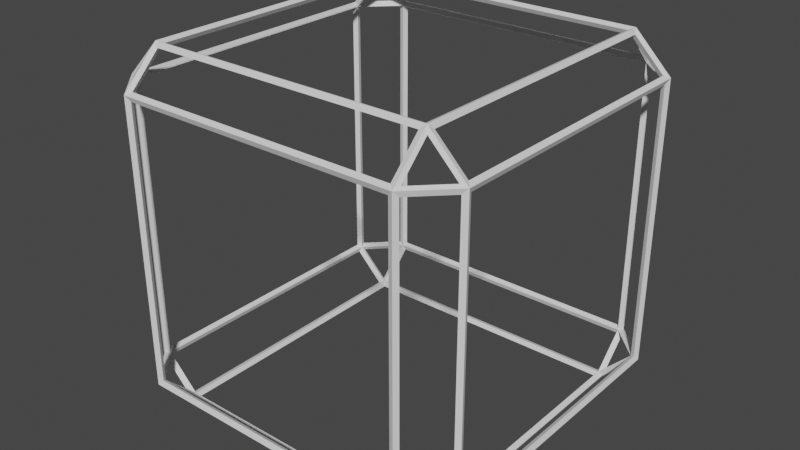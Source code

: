 # Source: starmap.blend  (saved by Blender 2.82.7; exported with 4.5.12 LTS)
import bpy
from mathutils import Matrix  # noqa: F401  (used for matrix-valued properties, if any)

bpy.ops.wm.read_factory_settings(use_empty=True)
scene = bpy.context.scene
scene.name = 'Scene'

# ---- collections
col_collection = bpy.data.collections.new('Collection'); scene.collection.children.link(col_collection)

# ---- world
world_world = bpy.data.worlds.new('World'); scene.world = world_world
world_world.use_nodes = True; world_world.node_tree.nodes.clear()
_N = world_world.node_tree.nodes; _L = world_world.node_tree.links
n0 = _N.new('ShaderNodeOutputWorld'); n0.name = 'World Output'; n0.location = (300, 300)
n1 = _N.new('ShaderNodeBackground'); n1.name = 'Background'; n1.location = (10, 300)
n1.inputs[0].default_value = (0.05088, 0.05088, 0.05088, 1.0)
_L.new(n1.outputs[0], n0.inputs[0])
n0.is_active_output = True
world_world.color = (0.05088, 0.05088, 0.05088)
world_world.use_sun_shadow = False
world_world.sun_shadow_jitter_overblur = 0.0

# ---- meshes
me_cube = bpy.data.meshes.new('Cube')
me_cube.from_pydata([(0.7927, 0.98, 0.7927), (0.8078, 1.018, 0.8078), (0.7927, 0.7927, 0.98), (0.8078, 0.8078, 1.018), (0.98, 0.7927, 0.7927), (1.018, 0.8078, 0.8078), (0.7927, 0.7927, -0.98), (0.8078, 0.8078, -1.018), (0.7927, 0.98, -0.7927), (0.8078, 1.018, -0.8078), (0.98, 0.7927, -0.7927), (1.018, 0.8078, -0.8078), (0.98, -0.7927, 0.7927), (1.018, -0.8078, 0.8078), (0.7927, -0.7927, 0.98), (0.8078, -0.8078, 1.018), (0.7927, -0.98, 0.7927), (0.8078, -1.018, 0.8078), (0.98, -0.7927, -0.7927), (1.018, -0.8078, -0.8078), (0.7927, -0.98, -0.7927), (0.8078, -1.018, -0.8078), (0.7927, -0.7927, -0.98), (0.8078, -0.8078, -1.018), (-0.7927, 0.98, 0.7927), (-0.8078, 1.018, 0.8078), (-0.98, 0.7927, 0.7927), (-1.018, 0.8078, 0.8078), (-0.7927, 0.7927, 0.98), (-0.8078, 0.8078, 1.018), (-0.98, 0.7927, -0.7927), (-1.018, 0.8078, -0.8078), (-0.7927, 0.98, -0.7927), (-0.8078, 1.018, -0.8078), (-0.7927, 0.7927, -0.98), (-0.8078, 0.8078, -1.018), (-0.98, -0.7927, 0.7927), (-1.018, -0.8078, 0.8078), (-0.7927, -0.98, 0.7927), (-0.8078, -1.018, 0.8078), (-0.7927, -0.7927, 0.98), (-0.8078, -0.8078, 1.018), (-0.7927, -0.7927, -0.98), (-0.8078, -0.8078, -1.018), (-0.7927, -0.98, -0.7927), (-0.8078, -1.018, -0.8078), (-0.98, -0.7927, -0.7927), (-1.018, -0.8078, -0.8078), (-0.7782, 0.7782, -1.005), (0.7782, 0.7782, -1.005), (0.7782, -0.7782, -1.005), (-0.7782, -0.7782, -1.005), (-1.005, -0.7782, -0.7782), (-1.005, -0.7782, 0.7782), (-1.005, 0.7782, 0.7782), (-1.005, 0.7782, -0.7782), (0.7782, -1.005, -0.7782), (0.7782, -1.005, 0.7782), (-0.7782, -1.005, 0.7782), (-0.7782, -1.005, -0.7782), (0.7782, 0.7782, 1.005), (-0.7782, 0.7782, 1.005), (-0.7782, -0.7782, 1.005), (0.7782, -0.7782, 1.005), (1.005, 0.7782, -0.7782), (1.005, 0.7782, 0.7782), (1.005, -0.7782, 0.7782), (1.005, -0.7782, -0.7782), (0.82, 0.9789, 0.82), (0.82, 0.82, 0.9789), (0.9789, 0.82, 0.82), (0.82, 0.82, -0.9789), (0.82, 0.9789, -0.82), (0.9789, 0.82, -0.82), (0.9789, -0.82, 0.82), (0.82, -0.82, 0.9789), (0.82, -0.9789, 0.82), (0.9789, -0.82, -0.82), (0.82, -0.9789, -0.82), (0.82, -0.82, -0.9789), (-0.82, 0.9789, 0.82), (-0.9789, 0.82, 0.82), (-0.82, 0.82, 0.9789), (-0.9789, 0.82, -0.82), (-0.82, 0.9789, -0.82), (-0.82, 0.82, -0.9789), (-0.9789, -0.82, 0.82), (-0.82, -0.9789, 0.82), (-0.82, -0.82, 0.9789), (-0.82, -0.82, -0.9789), (-0.82, -0.9789, -0.82), (-0.9789, -0.82, -0.82), (-0.8221, 0.7783, -0.9909), (-0.8221, -0.7783, -0.9909), (-0.9909, -0.7783, -0.8221), (-0.9909, 0.7783, -0.8221), (0.7783, 0.8221, -0.9909), (-0.7783, 0.8221, -0.9909), (-0.7783, 0.9909, -0.8221), (0.7783, 0.9909, -0.8221), (0.9909, 0.8221, 0.7783), (0.9909, 0.8221, -0.7783), (0.8221, 0.9909, -0.7783), (0.8221, 0.9909, 0.7783), (-0.8221, -0.9909, -0.7783), (-0.8221, -0.9909, 0.7783), (-0.9909, -0.8221, 0.7783), (-0.9909, -0.8221, -0.7783), (0.8221, -0.9909, 0.7783), (0.8221, -0.9909, -0.7783), (0.9909, -0.8221, -0.7783), (0.9909, -0.8221, 0.7783), (-0.8221, 0.9909, 0.7783), (-0.8221, 0.9909, -0.7783), (-0.9909, 0.8221, -0.7783), (-0.9909, 0.8221, 0.7783), (0.7783, -0.8221, 0.9909), (-0.7783, -0.8221, 0.9909), (-0.7783, -0.9909, 0.8221), (0.7783, -0.9909, 0.8221), (0.8221, 0.7783, 0.9909), (0.8221, -0.7783, 0.9909), (0.9909, -0.7783, 0.8221), (0.9909, 0.7783, 0.8221), (-0.7783, -0.8221, -0.9909), (0.7783, -0.8221, -0.9909), (0.7783, -0.9909, -0.8221), (-0.7783, -0.9909, -0.8221), (-0.8221, -0.7783, 0.9909), (-0.8221, 0.7783, 0.9909), (-0.9909, 0.7783, 0.8221), (-0.9909, -0.7783, 0.8221), (-0.7783, 0.8221, 0.9909), (0.7783, 0.8221, 0.9909), (0.7783, 0.9909, 0.8221), (-0.7783, 0.9909, 0.8221), (0.8221, -0.7783, -0.9909), (0.8221, 0.7783, -0.9909), (0.9909, 0.7783, -0.8221), (0.9909, -0.7783, -0.8221), (-0.7782, 1.005, -0.7782), (-0.7782, 1.005, 0.7782), (0.7782, 1.005, 0.7782), (0.7782, 1.005, -0.7782)], [], [(48, 49, 6, 34), (49, 48, 35, 7), (49, 50, 22, 6), (50, 49, 7, 23), (50, 51, 42, 22), (51, 50, 23, 43), (51, 48, 34, 42), (48, 51, 43, 35), (52, 53, 36, 46), (53, 52, 47, 37), (53, 54, 26, 36), (54, 53, 37, 27), (54, 55, 30, 26), (55, 54, 27, 31), (55, 52, 46, 30), (52, 55, 31, 47), (56, 57, 16, 20), (57, 56, 21, 17), (57, 58, 38, 16), (58, 57, 17, 39), (58, 59, 44, 38), (59, 58, 39, 45), (59, 56, 20, 44), (56, 59, 45, 21), (60, 61, 28, 2), (61, 60, 3, 29), (61, 62, 40, 28), (62, 61, 29, 41), (62, 63, 14, 40), (63, 62, 41, 15), (63, 60, 2, 14), (60, 63, 15, 3), (64, 65, 4, 10), (65, 64, 11, 5), (65, 66, 12, 4), (66, 65, 5, 13), (66, 67, 18, 12), (67, 66, 13, 19), (67, 64, 10, 18), (64, 67, 19, 11), (68, 69, 2, 0), (69, 68, 1, 3), (69, 70, 4, 2), (70, 69, 3, 5), (70, 68, 0, 4), (68, 70, 5, 1), (71, 72, 8, 6), (72, 71, 7, 9), (72, 73, 10, 8), (73, 72, 9, 11), (73, 71, 6, 10), (71, 73, 11, 7), (74, 75, 14, 12), (75, 74, 13, 15), (75, 76, 16, 14), (76, 75, 15, 17), (76, 74, 12, 16), (74, 76, 17, 13), (77, 78, 20, 18), (78, 77, 19, 21), (78, 79, 22, 20), (79, 78, 21, 23), (79, 77, 18, 22), (77, 79, 23, 19), (80, 81, 26, 24), (81, 80, 25, 27), (81, 82, 28, 26), (82, 81, 27, 29), (82, 80, 24, 28), (80, 82, 29, 25), (83, 84, 32, 30), (84, 83, 31, 33), (84, 85, 34, 32), (85, 84, 33, 35), (85, 83, 30, 34), (83, 85, 35, 31), (86, 87, 38, 36), (87, 86, 37, 39), (87, 88, 40, 38), (88, 87, 39, 41), (88, 86, 36, 40), (86, 88, 41, 37), (89, 90, 44, 42), (90, 89, 43, 45), (90, 91, 46, 44), (91, 90, 45, 47), (91, 89, 42, 46), (89, 91, 47, 43), (92, 93, 42, 34), (93, 92, 35, 43), (93, 94, 46, 42), (94, 93, 43, 47), (94, 95, 30, 46), (95, 94, 47, 31), (95, 92, 34, 30), (92, 95, 31, 35), (96, 97, 34, 6), (97, 96, 7, 35), (97, 98, 32, 34), (98, 97, 35, 33), (98, 99, 8, 32), (99, 98, 33, 9), (99, 96, 6, 8), (96, 99, 9, 7), (100, 101, 10, 4), (101, 100, 5, 11), (101, 102, 8, 10), (102, 101, 11, 9), (102, 103, 0, 8), (103, 102, 9, 1), (103, 100, 4, 0), (100, 103, 1, 5), (104, 105, 38, 44), (105, 104, 45, 39), (105, 106, 36, 38), (106, 105, 39, 37), (106, 107, 46, 36), (107, 106, 37, 47), (107, 104, 44, 46), (104, 107, 47, 45), (108, 109, 20, 16), (109, 108, 17, 21), (109, 110, 18, 20), (110, 109, 21, 19), (110, 111, 12, 18), (111, 110, 19, 13), (111, 108, 16, 12), (108, 111, 13, 17), (112, 113, 32, 24), (113, 112, 25, 33), (113, 114, 30, 32), (114, 113, 33, 31), (114, 115, 26, 30), (115, 114, 31, 27), (115, 112, 24, 26), (112, 115, 27, 25), (116, 117, 40, 14), (117, 116, 15, 41), (117, 118, 38, 40), (118, 117, 41, 39), (118, 119, 16, 38), (119, 118, 39, 17), (119, 116, 14, 16), (116, 119, 17, 15), (120, 121, 14, 2), (121, 120, 3, 15), (121, 122, 12, 14), (122, 121, 15, 13), (122, 123, 4, 12), (123, 122, 13, 5), (123, 120, 2, 4), (120, 123, 5, 3), (124, 125, 22, 42), (125, 124, 43, 23), (125, 126, 20, 22), (126, 125, 23, 21), (126, 127, 44, 20), (127, 126, 21, 45), (127, 124, 42, 44), (124, 127, 45, 43), (128, 129, 28, 40), (129, 128, 41, 29), (129, 130, 26, 28), (130, 129, 29, 27), (130, 131, 36, 26), (131, 130, 27, 37), (131, 128, 40, 36), (128, 131, 37, 41), (132, 133, 2, 28), (133, 132, 29, 3), (133, 134, 0, 2), (134, 133, 3, 1), (134, 135, 24, 0), (135, 134, 1, 25), (135, 132, 28, 24), (132, 135, 25, 29), (136, 137, 6, 22), (137, 136, 23, 7), (137, 138, 10, 6), (138, 137, 7, 11), (138, 139, 18, 10), (139, 138, 11, 19), (139, 136, 22, 18), (136, 139, 19, 23), (140, 141, 24, 32), (141, 140, 33, 25), (141, 142, 0, 24), (142, 141, 25, 1), (142, 143, 8, 0), (143, 142, 1, 9), (143, 140, 32, 8), (140, 143, 9, 33)])
_uv = me_cube.uv_layers.new(name='UVMap')
_uv.uv.foreach_set('vector', [0.1493, 0.5243, 0.3507, 0.5243, 0.3507, 0.5243, 0.1493, 0.5243, 0.3507, 0.5243, 0.1493, 0.5243, 0.1493, 0.5243, 0.3507, 0.5243, 0.3507, 0.5243, 0.3507, 0.7257, 0.3507, 0.7257, 0.3507, 0.5243, 0.3507, 0.7257, 0.3507, 0.5243, 0.3507, 0.5243, 0.3507, 0.7257, 0.3507, 0.7257, 0.1493, 0.7257, 0.1493, 0.7257, 0.3507, 0.7257, 0.1493, 0.7257, 0.3507, 0.7257, 0.3507, 0.7257, 0.1493, 0.7257, 0.1493, 0.7257, 0.1493, 0.5243, 0.1493, 0.5243, 0.1493, 0.7257, 0.1493, 0.5243, 0.1493, 0.7257, 0.1493, 0.7257, 0.1493, 0.5243, 0.3993, 0.02429, 0.6007, 0.02429, 0.6007, 0.02429, 0.3993, 0.02429, 0.6007, 0.02429, 0.3993, 0.02429, 0.3993, 0.02429, 0.6007, 0.02429, 0.6007, 0.02429, 0.6007, 0.2257, 0.6007, 0.2257, 0.6007, 0.02429, 0.6007, 0.2257, 0.6007, 0.02429, 0.6007, 0.02429, 0.6007, 0.2257, 0.6007, 0.2257, 0.3993, 0.2257, 0.3993, 0.2257, 0.6007, 0.2257, 0.3993, 0.2257, 0.6007, 0.2257, 0.6007, 0.2257, 0.3993, 0.2257, 0.3993, 0.2257, 0.3993, 0.02429, 0.3993, 0.02429, 0.3993, 0.2257, 0.3993, 0.02429, 0.3993, 0.2257, 0.3993, 0.2257, 0.3993, 0.02429, 0.3993, 0.7743, 0.6007, 0.7743, 0.6007, 0.7743, 0.3993, 0.7743, 0.6007, 0.7743, 0.3993, 0.7743, 0.3993, 0.7743, 0.6007, 0.7743, 0.6007, 0.7743, 0.6007, 0.9757, 0.6007, 0.9757, 0.6007, 0.7743, 0.6007, 0.9757, 0.6007, 0.7743, 0.6007, 0.7743, 0.6007, 0.9757, 0.6007, 0.9757, 0.3993, 0.9757, 0.3993, 0.9757, 0.6007, 0.9757, 0.3993, 0.9757, 0.6007, 0.9757, 0.6007, 0.9757, 0.3993, 0.9757, 0.3993, 0.9757, 0.3993, 0.7743, 0.3993, 0.7743, 0.3993, 0.9757, 0.3993, 0.7743, 0.3993, 0.9757, 0.3993, 0.9757, 0.3993, 0.7743, 0.6493, 0.5243, 0.8507, 0.5243, 0.8507, 0.5243, 0.6493, 0.5243, 0.8507, 0.5243, 0.6493, 0.5243, 0.6493, 0.5243, 0.8507, 0.5243, 0.8507, 0.5243, 0.8507, 0.7257, 0.8507, 0.7257, 0.8507, 0.5243, 0.8507, 0.7257, 0.8507, 0.5243, 0.8507, 0.5243, 0.8507, 0.7257, 0.8507, 0.7257, 0.6493, 0.7257, 0.6493, 0.7257, 0.8507, 0.7257, 0.6493, 0.7257, 0.8507, 0.7257, 0.8507, 0.7257, 0.6493, 0.7257, 0.6493, 0.7257, 0.6493, 0.5243, 0.6493, 0.5243, 0.6493, 0.7257, 0.6493, 0.5243, 0.6493, 0.7257, 0.6493, 0.7257, 0.6493, 0.5243, 0.3993, 0.5243, 0.6007, 0.5243, 0.6007, 0.5243, 0.3993, 0.5243, 0.6007, 0.5243, 0.3993, 0.5243, 0.3993, 0.5243, 0.6007, 0.5243, 0.6007, 0.5243, 0.6007, 0.7257, 0.6007, 0.7257, 0.6007, 0.5243, 0.6007, 0.7257, 0.6007, 0.5243, 0.6007, 0.5243, 0.6007, 0.7257, 0.6007, 0.7257, 0.3993, 0.7257, 0.3993, 0.7257, 0.6007, 0.7257, 0.3993, 0.7257, 0.6007, 0.7257, 0.6007, 0.7257, 0.3993, 0.7257, 0.3993, 0.7257, 0.3993, 0.5243, 0.3993, 0.5243, 0.3993, 0.7257, 0.3993, 0.5243, 0.3993, 0.7257, 0.3993, 0.7257, 0.3993, 0.5243, 0.6007, 0.4757, 0.625, 0.4757, 0.625, 0.4757, 0.6007, 0.4757, 0.625, 0.4757, 0.6007, 0.4757, 0.6007, 0.4757, 0.625, 0.4757, 0.625, 0.4757, 0.6007, 0.5, 0.6007, 0.5, 0.625, 0.4757, 0.6007, 0.5, 0.625, 0.4757, 0.625, 0.4757, 0.6007, 0.5, 0.6007, 0.5, 0.6007, 0.4757, 0.6007, 0.4757, 0.6007, 0.5, 0.6007, 0.4757, 0.6007, 0.5, 0.6007, 0.5, 0.6007, 0.4757, 0.3507, 0.5243, 0.3507, 0.5, 0.3507, 0.5, 0.3507, 0.5243, 0.3507, 0.5, 0.3507, 0.5243, 0.3507, 0.5243, 0.3507, 0.5, 0.3507, 0.5, 0.375, 0.5243, 0.375, 0.5243, 0.3507, 0.5, 0.375, 0.5243, 0.3507, 0.5, 0.3507, 0.5, 0.375, 0.5243, 0.375, 0.5243, 0.3507, 0.5243, 0.3507, 0.5243, 0.375, 0.5243, 0.3507, 0.5243, 0.375, 0.5243, 0.375, 0.5243, 0.3507, 0.5243, 0.6007, 0.7257, 0.625, 0.7257, 0.625, 0.7257, 0.6007, 0.7257, 0.625, 0.7257, 0.6007, 0.7257, 0.6007, 0.7257, 0.625, 0.7257, 0.625, 0.7257, 0.6007, 0.75, 0.6007, 0.75, 0.625, 0.7257, 0.6007, 0.75, 0.625, 0.7257, 0.625, 0.7257, 0.6007, 0.75, 0.6007, 0.75, 0.6007, 0.7257, 0.6007, 0.7257, 0.6007, 0.75, 0.6007, 0.7257, 0.6007, 0.75, 0.6007, 0.75, 0.6007, 0.7257, 0.3993, 0.7257, 0.3993, 0.75, 0.3993, 0.75, 0.3993, 0.7257, 0.3993, 0.75, 0.3993, 0.7257, 0.3993, 0.7257, 0.3993, 0.75, 0.3993, 0.75, 0.375, 0.7257, 0.375, 0.7257, 0.3993, 0.75, 0.375, 0.7257, 0.3993, 0.75, 0.3993, 0.75, 0.375, 0.7257, 0.375, 0.7257, 0.3993, 0.7257, 0.3993, 0.7257, 0.375, 0.7257, 0.3993, 0.7257, 0.375, 0.7257, 0.375, 0.7257, 0.3993, 0.7257, 0.6007, 0.2743, 0.6007, 0.25, 0.6007, 0.25, 0.6007, 0.2743, 0.6007, 0.25, 0.6007, 0.2743, 0.6007, 0.2743, 0.6007, 0.25, 0.6007, 0.25, 0.625, 0.2743, 0.625, 0.2743, 0.6007, 0.25, 0.625, 0.2743, 0.6007, 0.25, 0.6007, 0.25, 0.625, 0.2743, 0.625, 0.2743, 0.6007, 0.2743, 0.6007, 0.2743, 0.625, 0.2743, 0.6007, 0.2743, 0.625, 0.2743, 0.625, 0.2743, 0.6007, 0.2743, 0.3993, 0.2257, 0.3993, 0.25, 0.3993, 0.25, 0.3993, 0.2257, 0.3993, 0.25, 0.3993, 0.2257, 0.3993, 0.2257, 0.3993, 0.25, 0.3993, 0.25, 0.375, 0.2257, 0.375, 0.2257, 0.3993, 0.25, 0.375, 0.2257, 0.3993, 0.25, 0.3993, 0.25, 0.375, 0.2257, 0.375, 0.2257, 0.3993, 0.2257, 0.3993, 0.2257, 0.375, 0.2257, 0.3993, 0.2257, 0.375, 0.2257, 0.375, 0.2257, 0.3993, 0.2257, 0.6007, 0.02429, 0.6007, 0.0, 0.6007, 0.0, 0.6007, 0.02429, 0.6007, 0.0, 0.6007, 0.02429, 0.6007, 0.02429, 0.6007, 0.0, 0.6007, 0.0, 0.625, 0.02429, 0.625, 0.02429, 0.6007, 0.0, 0.625, 0.02429, 0.6007, 0.0, 0.6007, 0.0, 0.625, 0.02429, 0.625, 0.02429, 0.6007, 0.02429, 0.6007, 0.02429, 0.625, 0.02429, 0.6007, 0.02429, 0.625, 0.02429, 0.625, 0.02429, 0.6007, 0.02429, 0.1493, 0.7257, 0.1493, 0.75, 0.1493, 0.75, 0.1493, 0.7257, 0.1493, 0.75, 0.1493, 0.7257, 0.1493, 0.7257, 0.1493, 0.75, 0.1493, 0.75, 0.125, 0.7257, 0.125, 0.7257, 0.1493, 0.75, 0.125, 0.7257, 0.1493, 0.75, 0.1493, 0.75, 0.125, 0.7257, 0.125, 0.7257, 0.1493, 0.7257, 0.1493, 0.7257, 0.125, 0.7257, 0.1493, 0.7257, 0.125, 0.7257, 0.125, 0.7257, 0.1493, 0.7257, 0.1493, 0.5243, 0.1493, 0.7257, 0.1493, 0.7257, 0.1493, 0.5243, 0.1493, 0.7257, 0.1493, 0.5243, 0.1493, 0.5243, 0.1493, 0.7257, 0.1493, 0.7257, 0.125, 0.7257, 0.125, 0.7257, 0.1493, 0.7257, 0.125, 0.7257, 0.1493, 0.7257, 0.1493, 0.7257, 0.125, 0.7257, 0.125, 0.7257, 0.125, 0.5243, 0.125, 0.5243, 0.125, 0.7257, 0.125, 0.5243, 0.125, 0.7257, 0.125, 0.7257, 0.125, 0.5243, 0.125, 0.5243, 0.1493, 0.5243, 0.1493, 0.5243, 0.125, 0.5243, 0.1493, 0.5243, 0.125, 0.5243, 0.125, 0.5243, 0.1493, 0.5243, 0.3507, 0.5243, 0.1493, 0.5243, 0.1493, 0.5243, 0.3507, 0.5243, 0.1493, 0.5243, 0.3507, 0.5243, 0.3507, 0.5243, 0.1493, 0.5243, 0.1493, 0.5243, 0.1493, 0.5, 0.1493, 0.5, 0.1493, 0.5243, 0.1493, 0.5, 0.1493, 0.5243, 0.1493, 0.5243, 0.1493, 0.5, 0.1493, 0.5, 0.3507, 0.5, 0.3507, 0.5, 0.1493, 0.5, 0.3507, 0.5, 0.1493, 0.5, 0.1493, 0.5, 0.3507, 0.5, 0.3507, 0.5, 0.3507, 0.5243, 0.3507, 0.5243, 0.3507, 0.5, 0.3507, 0.5243, 0.3507, 0.5, 0.3507, 0.5, 0.3507, 0.5243, 0.6007, 0.5243, 0.3993, 0.5243, 0.3993, 0.5243, 0.6007, 0.5243, 0.3993, 0.5243, 0.6007, 0.5243, 0.6007, 0.5243, 0.3993, 0.5243, 0.3993, 0.5243, 0.3993, 0.4757, 0.3993, 0.4757, 0.3993, 0.5243, 0.3993, 0.4757, 0.3993, 0.5243, 0.3993, 0.5243, 0.3993, 0.4757, 0.3993, 0.4757, 0.6007, 0.4757, 0.6007, 0.4757, 0.3993, 0.4757, 0.6007, 0.4757, 0.3993, 0.4757, 0.3993, 0.4757, 0.6007, 0.4757, 0.6007, 0.4757, 0.6007, 0.5243, 0.6007, 0.5243, 0.6007, 0.4757, 0.6007, 0.5243, 0.6007, 0.4757, 0.6007, 0.4757, 0.6007, 0.5243, 0.3993, 0.9757, 0.6007, 0.9757, 0.6007, 0.9757, 0.3993, 0.9757, 0.6007, 0.9757, 0.3993, 0.9757, 0.3993, 0.9757, 0.6007, 0.9757, 0.6007, 0.9757, 0.6007, 1.0, 0.6007, 1.0, 0.6007, 0.9757, 0.6007, 1.0, 0.6007, 0.9757, 0.6007, 0.9757, 0.6007, 1.0, 0.6007, 1.0, 0.3993, 1.0, 0.3993, 1.0, 0.6007, 1.0, 0.3993, 1.0, 0.6007, 1.0, 0.6007, 1.0, 0.3993, 1.0, 0.3993, 1.0, 0.3993, 0.9757, 0.3993, 0.9757, 0.3993, 1.0, 0.3993, 0.9757, 0.3993, 1.0, 0.3993, 1.0, 0.3993, 0.9757, 0.6007, 0.7743, 0.3993, 0.7743, 0.3993, 0.7743, 0.6007, 0.7743, 0.3993, 0.7743, 0.6007, 0.7743, 0.6007, 0.7743, 0.3993, 0.7743, 0.3993, 0.7743, 0.3993, 0.7257, 0.3993, 0.7257, 0.3993, 0.7743, 0.3993, 0.7257, 0.3993, 0.7743, 0.3993, 0.7743, 0.3993, 0.7257, 0.3993, 0.7257, 0.6007, 0.7257, 0.6007, 0.7257, 0.3993, 0.7257, 0.6007, 0.7257, 0.3993, 0.7257, 0.3993, 0.7257, 0.6007, 0.7257, 0.6007, 0.7257, 0.6007, 0.7743, 0.6007, 0.7743, 0.6007, 0.7257, 0.6007, 0.7743, 0.6007, 0.7257, 0.6007, 0.7257, 0.6007, 0.7743, 0.6007, 0.2743, 0.3993, 0.2743, 0.3993, 0.2743, 0.6007, 0.2743, 0.3993, 0.2743, 0.6007, 0.2743, 0.6007, 0.2743, 0.3993, 0.2743, 0.3993, 0.2743, 0.3993, 0.2257, 0.3993, 0.2257, 0.3993, 0.2743, 0.3993, 0.2257, 0.3993, 0.2743, 0.3993, 0.2743, 0.3993, 0.2257, 0.3993, 0.2257, 0.6007, 0.2257, 0.6007, 0.2257, 0.3993, 0.2257, 0.6007, 0.2257, 0.3993, 0.2257, 0.3993, 0.2257, 0.6007, 0.2257, 0.6007, 0.2257, 0.6007, 0.2743, 0.6007, 0.2743, 0.6007, 0.2257, 0.6007, 0.2743, 0.6007, 0.2257, 0.6007, 0.2257, 0.6007, 0.2743, 0.6493, 0.7257, 0.8507, 0.7257, 0.8507, 0.7257, 0.6493, 0.7257, 0.8507, 0.7257, 0.6493, 0.7257, 0.6493, 0.7257, 0.8507, 0.7257, 0.8507, 0.7257, 0.8507, 0.75, 0.8507, 0.75, 0.8507, 0.7257, 0.8507, 0.75, 0.8507, 0.7257, 0.8507, 0.7257, 0.8507, 0.75, 0.8507, 0.75, 0.6493, 0.75, 0.6493, 0.75, 0.8507, 0.75, 0.6493, 0.75, 0.8507, 0.75, 0.8507, 0.75, 0.6493, 0.75, 0.6493, 0.75, 0.6493, 0.7257, 0.6493, 0.7257, 0.6493, 0.75, 0.6493, 0.7257, 0.6493, 0.75, 0.6493, 0.75, 0.6493, 0.7257, 0.6493, 0.5243, 0.6493, 0.7257, 0.6493, 0.7257, 0.6493, 0.5243, 0.6493, 0.7257, 0.6493, 0.5243, 0.6493, 0.5243, 0.6493, 0.7257, 0.6493, 0.7257, 0.6007, 0.7257, 0.6007, 0.7257, 0.6493, 0.7257, 0.6007, 0.7257, 0.6493, 0.7257, 0.6493, 0.7257, 0.6007, 0.7257, 0.6007, 0.7257, 0.6007, 0.5243, 0.6007, 0.5243, 0.6007, 0.7257, 0.6007, 0.5243, 0.6007, 0.7257, 0.6007, 0.7257, 0.6007, 0.5243, 0.6007, 0.5243, 0.6493, 0.5243, 0.6493, 0.5243, 0.6007, 0.5243, 0.6493, 0.5243, 0.6007, 0.5243, 0.6007, 0.5243, 0.6493, 0.5243, 0.1493, 0.7257, 0.3507, 0.7257, 0.3507, 0.7257, 0.1493, 0.7257, 0.3507, 0.7257, 0.1493, 0.7257, 0.1493, 0.7257, 0.3507, 0.7257, 0.3507, 0.7257, 0.3507, 0.75, 0.3507, 0.75, 0.3507, 0.7257, 0.3507, 0.75, 0.3507, 0.7257, 0.3507, 0.7257, 0.3507, 0.75, 0.3507, 0.75, 0.1493, 0.75, 0.1493, 0.75, 0.3507, 0.75, 0.1493, 0.75, 0.3507, 0.75, 0.3507, 0.75, 0.1493, 0.75, 0.1493, 0.75, 0.1493, 0.7257, 0.1493, 0.7257, 0.1493, 0.75, 0.1493, 0.7257, 0.1493, 0.75, 0.1493, 0.75, 0.1493, 0.7257, 0.8507, 0.7257, 0.8507, 0.5243, 0.8507, 0.5243, 0.8507, 0.7257, 0.8507, 0.5243, 0.8507, 0.7257, 0.8507, 0.7257, 0.8507, 0.5243, 0.8507, 0.5243, 0.875, 0.5243, 0.875, 0.5243, 0.8507, 0.5243, 0.875, 0.5243, 0.8507, 0.5243, 0.8507, 0.5243, 0.875, 0.5243, 0.875, 0.5243, 0.875, 0.7257, 0.875, 0.7257, 0.875, 0.5243, 0.875, 0.7257, 0.875, 0.5243, 0.875, 0.5243, 0.875, 0.7257, 0.875, 0.7257, 0.8507, 0.7257, 0.8507, 0.7257, 0.875, 0.7257, 0.8507, 0.7257, 0.875, 0.7257, 0.875, 0.7257, 0.8507, 0.7257, 0.8507, 0.5243, 0.6493, 0.5243, 0.6493, 0.5243, 0.8507, 0.5243, 0.6493, 0.5243, 0.8507, 0.5243, 0.8507, 0.5243, 0.6493, 0.5243, 0.6493, 0.5243, 0.6493, 0.5, 0.6493, 0.5, 0.6493, 0.5243, 0.6493, 0.5, 0.6493, 0.5243, 0.6493, 0.5243, 0.6493, 0.5, 0.6493, 0.5, 0.8507, 0.5, 0.8507, 0.5, 0.6493, 0.5, 0.8507, 0.5, 0.6493, 0.5, 0.6493, 0.5, 0.8507, 0.5, 0.8507, 0.5, 0.8507, 0.5243, 0.8507, 0.5243, 0.8507, 0.5, 0.8507, 0.5243, 0.8507, 0.5, 0.8507, 0.5, 0.8507, 0.5243, 0.3507, 0.7257, 0.3507, 0.5243, 0.3507, 0.5243, 0.3507, 0.7257, 0.3507, 0.5243, 0.3507, 0.7257, 0.3507, 0.7257, 0.3507, 0.5243, 0.3507, 0.5243, 0.3993, 0.5243, 0.3993, 0.5243, 0.3507, 0.5243, 0.3993, 0.5243, 0.3507, 0.5243, 0.3507, 0.5243, 0.3993, 0.5243, 0.3993, 0.5243, 0.3993, 0.7257, 0.3993, 0.7257, 0.3993, 0.5243, 0.3993, 0.7257, 0.3993, 0.5243, 0.3993, 0.5243, 0.3993, 0.7257, 0.3993, 0.7257, 0.3507, 0.7257, 0.3507, 0.7257, 0.3993, 0.7257, 0.3507, 0.7257, 0.3993, 0.7257, 0.3993, 0.7257, 0.3507, 0.7257, 0.3993, 0.2743, 0.6007, 0.2743, 0.6007, 0.2743, 0.3993, 0.2743, 0.6007, 0.2743, 0.3993, 0.2743, 0.3993, 0.2743, 0.6007, 0.2743, 0.6007, 0.2743, 0.6007, 0.4757, 0.6007, 0.4757, 0.6007, 0.2743, 0.6007, 0.4757, 0.6007, 0.2743, 0.6007, 0.2743, 0.6007, 0.4757, 0.6007, 0.4757, 0.3993, 0.4757, 0.3993, 0.4757, 0.6007, 0.4757, 0.3993, 0.4757, 0.6007, 0.4757, 0.6007, 0.4757, 0.3993, 0.4757, 0.3993, 0.4757, 0.3993, 0.2743, 0.3993, 0.2743, 0.3993, 0.4757, 0.3993, 0.2743, 0.3993, 0.4757, 0.3993, 0.4757, 0.3993, 0.2743])
me_cube.use_remesh_preserve_volume = False
me_cube.use_remesh_preserve_attributes = False
me_cube.use_mirror_vertex_groups = False
me_cube.update()

# ---- objects
ob_cube = bpy.data.objects.new('Cube', me_cube)

# ---- transforms, parenting, visibility, modifiers, constraints
ob_cube.location = (0.0, 0.0, 0.0)
ob_cube.lock_rotations_4d = False
ob_cube.empty_display_type = 'ARROWS'
ob_cube.lineart.crease_threshold = 0.0

# ---- collection membership
col_collection.objects.link(ob_cube)

# ---- scene / render settings (as saved in the file)
scene.frame_start = 1; scene.frame_end = 250; scene.frame_set(1)
scene.render.engine = 'BLENDER_EEVEE_NEXT'
scene.cycles.use_denoising = False
scene.cycles.samples = 128
scene.cycles.sampling_pattern = 'TABULATED_SOBOL'
scene.cycles.use_adaptive_sampling = False
scene.cycles.use_light_tree = False
scene.view_settings.view_transform = 'Filmic'
bpy.context.view_layer.update()

# ---- added for rendering (the .blend has no active camera and no usable light): camera, sun
cam_auto = bpy.data.cameras.new('AutoCamera')
cam_auto.lens = 50.0
cam_auto.sensor_width = 36.0
cam_auto.clip_end = 1000.0
ob_auto_camera = bpy.data.objects.new('AutoCamera', cam_auto)
scene.collection.objects.link(ob_auto_camera)
ob_auto_camera.location = (3.26192, -3.9143, 2.60954)
ob_auto_camera.rotation_euler = (1.09748, -7.21219e-08, 0.694738)
scene.camera = ob_auto_camera
light_auto_sun = bpy.data.lights.new('AutoSun', 'SUN')
light_auto_sun.energy = 3.0
light_auto_sun.angle = 0.0523599
ob_auto_sun = bpy.data.objects.new('AutoSun', light_auto_sun)
scene.collection.objects.link(ob_auto_sun)
ob_auto_sun.rotation_euler = (0.872665, 0.174533, 0.523599)
bpy.context.view_layer.update()
